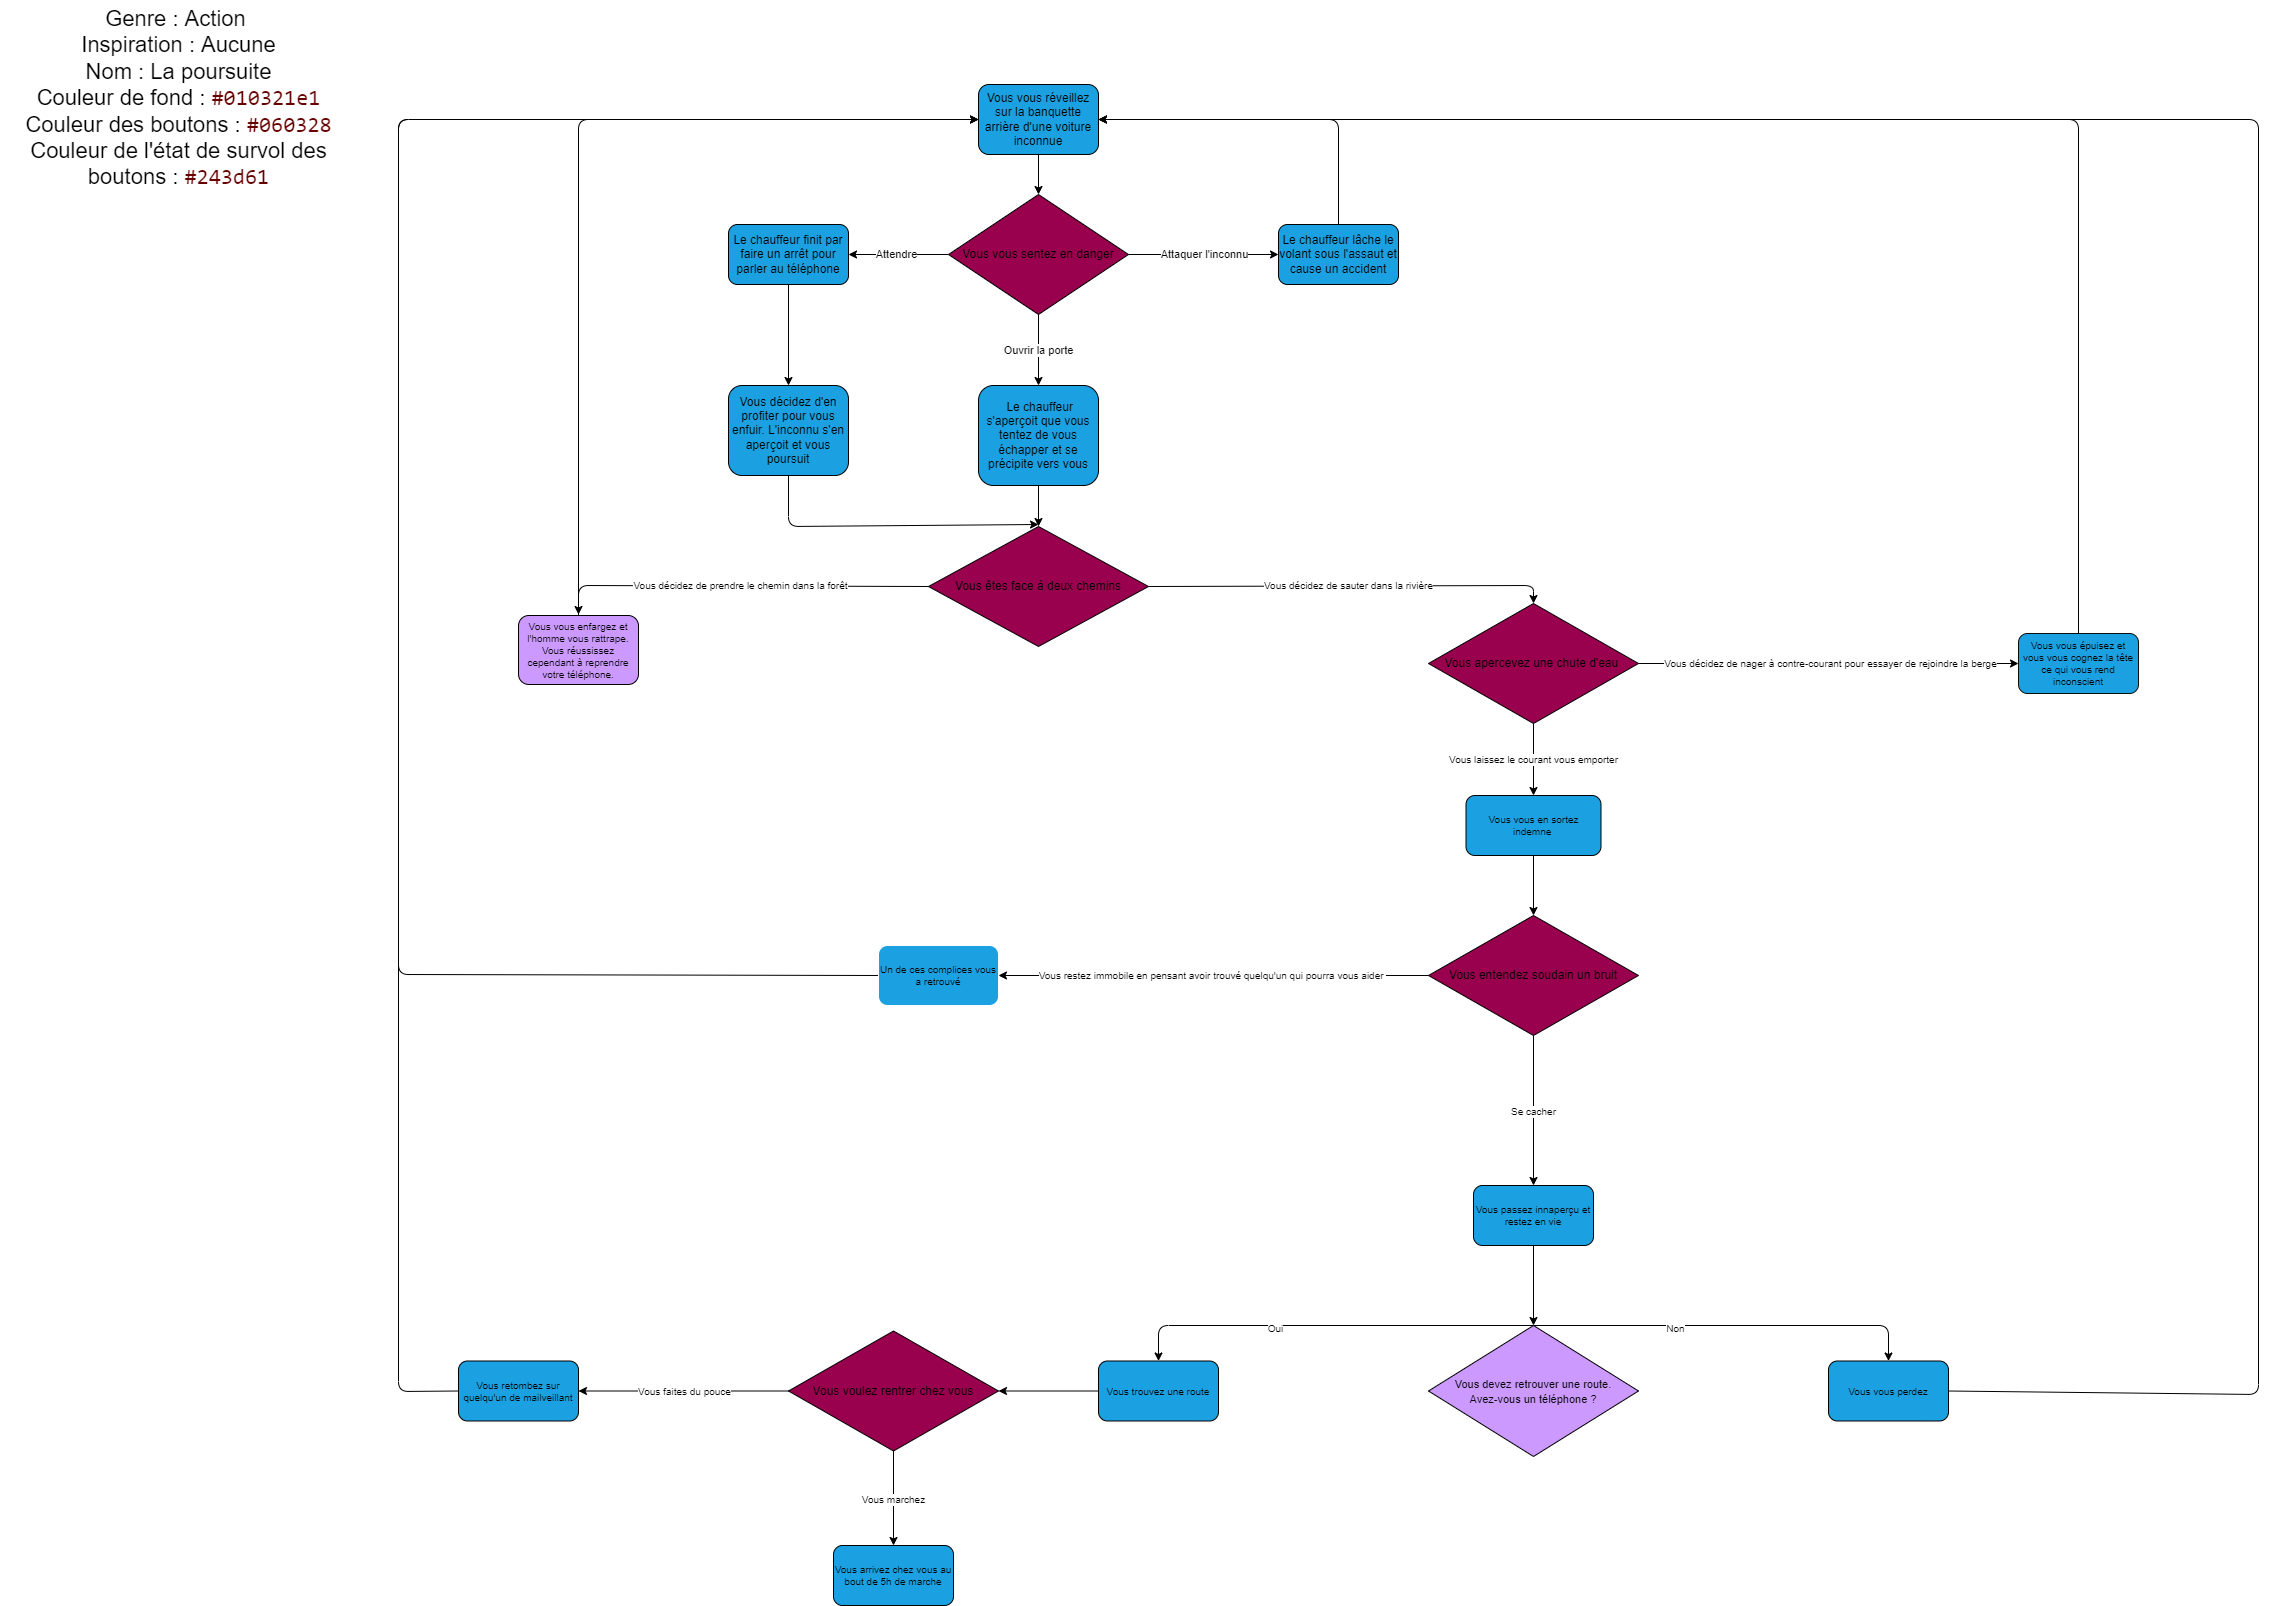

The diagram above was exported from draw.io. Its source (the exported page's mxGraphModel, read from the mxfile embedded in the PNG):
<mxGraphModel dx="2760" dy="2296" grid="1" gridSize="10" guides="1" tooltips="1" connect="1" arrows="1" fold="1" page="1" pageScale="1" pageWidth="3300" pageHeight="4681" background="#FFFFFF" math="0" shadow="0">
  <root>
    <mxCell id="0" />
    <mxCell id="1" parent="0" />
    <mxCell id="5" style="edgeStyle=none;html=1;fontColor=#000000;strokeColor=#000000;" parent="1" source="3" target="4" edge="1">
      <mxGeometry relative="1" as="geometry" />
    </mxCell>
    <mxCell id="3" value="Vous vous réveillez sur la banquette arrière d'une voiture inconnue" style="rounded=1;whiteSpace=wrap;html=1;fillColor=#1ba1e2;fontColor=#000000;strokeColor=#000000;" parent="1" vertex="1">
      <mxGeometry x="1093" y="184" width="120" height="70" as="geometry" />
    </mxCell>
    <mxCell id="10" value="&lt;span style=&quot;background-color: rgb(255 , 255 , 255)&quot;&gt;Attendre&lt;/span&gt;" style="edgeStyle=none;html=1;fontColor=#000000;strokeColor=#000000;" parent="1" source="4" target="7" edge="1">
      <mxGeometry relative="1" as="geometry" />
    </mxCell>
    <mxCell id="12" value="&lt;span style=&quot;background-color: rgb(255 , 255 , 255)&quot;&gt;Ouvrir la porte&lt;/span&gt;" style="edgeStyle=none;html=1;exitX=0.5;exitY=1;exitDx=0;exitDy=0;fontColor=#000000;strokeColor=#000000;" parent="1" source="4" target="8" edge="1">
      <mxGeometry relative="1" as="geometry" />
    </mxCell>
    <mxCell id="13" value="&lt;span style=&quot;background-color: rgb(255 , 255 , 255)&quot;&gt;Attaquer l'inconnu&lt;/span&gt;" style="edgeStyle=none;html=1;exitX=1;exitY=0.5;exitDx=0;exitDy=0;entryX=0;entryY=0.5;entryDx=0;entryDy=0;fontColor=#000000;strokeColor=#000000;" parent="1" source="4" target="9" edge="1">
      <mxGeometry relative="1" as="geometry" />
    </mxCell>
    <mxCell id="4" value="Vous vous sentez en danger" style="rhombus;whiteSpace=wrap;html=1;align=center;fillColor=#99004D;strokeColor=#000000;fontColor=#000000;" parent="1" vertex="1">
      <mxGeometry x="1063" y="294" width="180" height="120" as="geometry" />
    </mxCell>
    <mxCell id="22" style="edgeStyle=none;html=1;exitX=0.5;exitY=1;exitDx=0;exitDy=0;entryX=0.5;entryY=0;entryDx=0;entryDy=0;fontColor=#000000;strokeColor=#000000;" parent="1" source="7" target="21" edge="1">
      <mxGeometry relative="1" as="geometry" />
    </mxCell>
    <mxCell id="7" value="Le chauffeur finit par faire un arrêt pour parler au téléphone" style="rounded=1;whiteSpace=wrap;html=1;fillColor=#1ba1e2;fontColor=#000000;strokeColor=#000000;" parent="1" vertex="1">
      <mxGeometry x="843" y="324" width="120" height="60" as="geometry" />
    </mxCell>
    <mxCell id="25" style="edgeStyle=none;html=1;exitX=0.5;exitY=1;exitDx=0;exitDy=0;entryX=0.5;entryY=0;entryDx=0;entryDy=0;fontColor=#000000;strokeColor=#000000;" parent="1" source="8" target="18" edge="1">
      <mxGeometry relative="1" as="geometry" />
    </mxCell>
    <mxCell id="8" value="&amp;nbsp;Le chauffeur s'aperçoit que vous tentez de vous échapper et se précipite vers vous" style="rounded=1;whiteSpace=wrap;html=1;fillColor=#1ba1e2;strokeColor=#000000;fontColor=#000000;" parent="1" vertex="1">
      <mxGeometry x="1093" y="485" width="120" height="100" as="geometry" />
    </mxCell>
    <mxCell id="15" style="edgeStyle=none;html=1;exitX=0.5;exitY=0;exitDx=0;exitDy=0;entryX=1;entryY=0.5;entryDx=0;entryDy=0;fontColor=#000000;strokeColor=#000000;" parent="1" source="9" target="3" edge="1">
      <mxGeometry relative="1" as="geometry">
        <Array as="points">
          <mxPoint x="1453" y="219" />
        </Array>
      </mxGeometry>
    </mxCell>
    <mxCell id="9" value="Le chauffeur lâche le volant sous l'assaut et cause un accident" style="rounded=1;whiteSpace=wrap;html=1;fillColor=#1ba1e2;fontColor=#000000;strokeColor=#000000;" parent="1" vertex="1">
      <mxGeometry x="1393" y="324" width="120" height="60" as="geometry" />
    </mxCell>
    <mxCell id="45" value="&lt;span style=&quot;background-color: rgb(255 , 255 , 255)&quot;&gt;Vous décidez de prendre le chemin dans la forêt&lt;/span&gt;" style="edgeStyle=none;html=1;exitX=0;exitY=0.5;exitDx=0;exitDy=0;fontSize=10;fontColor=#000000;strokeColor=#000000;" parent="1" source="18" edge="1">
      <mxGeometry relative="1" as="geometry">
        <mxPoint x="693" y="714" as="targetPoint" />
        <Array as="points">
          <mxPoint x="693" y="685" />
        </Array>
      </mxGeometry>
    </mxCell>
    <mxCell id="47" value="&lt;span style=&quot;background-color: rgb(255 , 255 , 255)&quot;&gt;Vous décidez de sauter dans la rivière&lt;/span&gt;" style="edgeStyle=none;html=1;exitX=1;exitY=0.5;exitDx=0;exitDy=0;fontSize=10;entryX=0.5;entryY=0;entryDx=0;entryDy=0;fontColor=#000000;strokeColor=#000000;" parent="1" source="18" target="49" edge="1">
      <mxGeometry relative="1" as="geometry">
        <mxPoint x="1648" y="685" as="targetPoint" />
        <Array as="points">
          <mxPoint x="1648" y="685" />
        </Array>
      </mxGeometry>
    </mxCell>
    <mxCell id="18" value="&lt;div&gt;&lt;span&gt;Vous êtes face à deux chemins&lt;/span&gt;&lt;/div&gt;" style="rhombus;whiteSpace=wrap;html=1;align=center;fillColor=#99004D;strokeColor=#000000;fontColor=#000000;" parent="1" vertex="1">
      <mxGeometry x="1043" y="626" width="220" height="120" as="geometry" />
    </mxCell>
    <mxCell id="26" style="edgeStyle=none;html=1;exitX=0.5;exitY=1;exitDx=0;exitDy=0;fontSize=10;fontColor=#000000;strokeColor=#000000;" parent="1" source="21" edge="1">
      <mxGeometry relative="1" as="geometry">
        <Array as="points">
          <mxPoint x="903" y="626" />
        </Array>
        <mxPoint x="1153" y="624" as="targetPoint" />
      </mxGeometry>
    </mxCell>
    <mxCell id="21" value="Vous décidez d'en profiter pour vous enfuir. L'inconnu s'en aperçoit et vous poursuit" style="rounded=1;whiteSpace=wrap;html=1;fillColor=#1ba1e2;strokeColor=#000000;fontColor=#000000;" parent="1" vertex="1">
      <mxGeometry x="843" y="485" width="120" height="90" as="geometry" />
    </mxCell>
    <mxCell id="37" style="edgeStyle=none;html=1;exitX=0.5;exitY=0;exitDx=0;exitDy=0;entryX=0;entryY=0.5;entryDx=0;entryDy=0;fontSize=10;entryPerimeter=0;fontColor=#000000;strokeColor=#000000;" parent="1" source="35" target="3" edge="1">
      <mxGeometry relative="1" as="geometry">
        <Array as="points">
          <mxPoint x="693" y="219" />
        </Array>
      </mxGeometry>
    </mxCell>
    <mxCell id="35" value="Vous vous enfargez et l'homme vous rattrape.&lt;br&gt;Vous réussissez cependant à reprendre votre téléphone." style="rounded=1;whiteSpace=wrap;html=1;fontSize=10;fillColor=#CC99FF;fontColor=#000000;strokeColor=#000000;" parent="1" vertex="1">
      <mxGeometry x="633" y="715" width="120" height="69" as="geometry" />
    </mxCell>
    <mxCell id="51" value="&lt;span style=&quot;background-color: rgb(255 , 255 , 255)&quot;&gt;Vous décidez de nager à contre-courant pour essayer de rejoindre la berge&lt;/span&gt;" style="edgeStyle=none;html=1;exitX=1;exitY=0.5;exitDx=0;exitDy=0;entryX=0;entryY=0.5;entryDx=0;entryDy=0;fontSize=10;fontColor=#000000;strokeColor=#000000;" parent="1" source="49" target="50" edge="1">
      <mxGeometry relative="1" as="geometry" />
    </mxCell>
    <mxCell id="54" value="&lt;span style=&quot;background-color: rgb(255 , 255 , 255)&quot;&gt;Vous laissez le courant vous emporter&lt;/span&gt;" style="edgeStyle=none;html=1;exitX=0.5;exitY=1;exitDx=0;exitDy=0;entryX=0.5;entryY=0;entryDx=0;entryDy=0;fontSize=10;fontColor=#000000;strokeColor=#000000;" parent="1" source="49" target="53" edge="1">
      <mxGeometry relative="1" as="geometry" />
    </mxCell>
    <mxCell id="49" value="Vous apercevez une chute d'eau&amp;nbsp;" style="rhombus;whiteSpace=wrap;html=1;align=center;fillColor=#99004D;strokeColor=#000000;fontColor=#000000;" parent="1" vertex="1">
      <mxGeometry x="1543" y="703" width="210" height="120" as="geometry" />
    </mxCell>
    <mxCell id="52" style="edgeStyle=none;html=1;exitX=0.5;exitY=0;exitDx=0;exitDy=0;entryX=1;entryY=0.5;entryDx=0;entryDy=0;fontSize=10;fontColor=#000000;strokeColor=#000000;" parent="1" source="50" target="3" edge="1">
      <mxGeometry relative="1" as="geometry">
        <Array as="points">
          <mxPoint x="2193" y="219" />
        </Array>
      </mxGeometry>
    </mxCell>
    <mxCell id="50" value="Vous vous épuisez et vous vous cognez la tête ce qui vous rend inconscient" style="rounded=1;whiteSpace=wrap;html=1;fontSize=10;fillColor=#1ba1e2;fontColor=#000000;strokeColor=#0D0D0D;" parent="1" vertex="1">
      <mxGeometry x="2133" y="733" width="120" height="60" as="geometry" />
    </mxCell>
    <mxCell id="57" style="edgeStyle=none;html=1;exitX=0.5;exitY=1;exitDx=0;exitDy=0;entryX=0.5;entryY=0;entryDx=0;entryDy=0;fontSize=10;fontColor=#000000;strokeColor=#000000;" parent="1" source="53" target="56" edge="1">
      <mxGeometry relative="1" as="geometry" />
    </mxCell>
    <mxCell id="53" value="Vous vous en sortez indemne&amp;nbsp;" style="rounded=1;whiteSpace=wrap;html=1;fontSize=10;fillColor=#1ba1e2;fontColor=#000000;strokeColor=#000000;" parent="1" vertex="1">
      <mxGeometry x="1580.5" y="895" width="135" height="60" as="geometry" />
    </mxCell>
    <mxCell id="59" value="&lt;span style=&quot;background-color: rgb(255 , 255 , 255)&quot;&gt;Vous restez immobile en pensant avoir trouvé quelqu'un qui pourra vous aider&amp;nbsp;&lt;/span&gt;" style="edgeStyle=none;html=1;exitX=0;exitY=0.5;exitDx=0;exitDy=0;entryX=1;entryY=0.5;entryDx=0;entryDy=0;fontSize=10;fontColor=#000000;strokeColor=#000000;" parent="1" source="56" target="58" edge="1">
      <mxGeometry relative="1" as="geometry" />
    </mxCell>
    <mxCell id="63" value="&lt;span style=&quot;background-color: rgb(255 , 255 , 255)&quot;&gt;Se cacher&lt;/span&gt;" style="edgeStyle=none;html=1;exitX=0.5;exitY=1;exitDx=0;exitDy=0;fontSize=10;fontColor=#000000;strokeColor=#000000;" parent="1" source="56" target="62" edge="1">
      <mxGeometry relative="1" as="geometry" />
    </mxCell>
    <mxCell id="56" value="Vous entendez soudain un bruit" style="rhombus;whiteSpace=wrap;html=1;align=center;fillColor=#99004D;fontColor=#000000;strokeColor=#000000;" parent="1" vertex="1">
      <mxGeometry x="1543" y="1015" width="210" height="120" as="geometry" />
    </mxCell>
    <mxCell id="61" style="edgeStyle=none;html=1;exitX=0;exitY=0.5;exitDx=0;exitDy=0;entryX=0;entryY=0.5;entryDx=0;entryDy=0;fontSize=10;fontColor=#000000;strokeColor=#000000;" parent="1" source="58" target="3" edge="1">
      <mxGeometry relative="1" as="geometry">
        <Array as="points">
          <mxPoint x="513" y="1074" />
          <mxPoint x="513" y="219" />
        </Array>
      </mxGeometry>
    </mxCell>
    <mxCell id="58" value="Un de ces complices vous a retrouvé" style="rounded=1;whiteSpace=wrap;html=1;fontSize=10;fillColor=#1ba1e2;fontColor=#000000;strokeColor=#FFFFFF;" parent="1" vertex="1">
      <mxGeometry x="993" y="1045" width="120" height="60" as="geometry" />
    </mxCell>
    <mxCell id="65" style="edgeStyle=none;html=1;exitX=0.5;exitY=1;exitDx=0;exitDy=0;fontSize=10;fontColor=#000000;strokeColor=#000000;" parent="1" source="62" target="64" edge="1">
      <mxGeometry relative="1" as="geometry" />
    </mxCell>
    <mxCell id="62" value="Vous passez innaperçu et restez en vie" style="rounded=1;whiteSpace=wrap;html=1;fontSize=10;fillColor=#1ba1e2;fontColor=#000000;strokeColor=#000000;" parent="1" vertex="1">
      <mxGeometry x="1588" y="1285" width="120" height="60" as="geometry" />
    </mxCell>
    <mxCell id="68" style="edgeStyle=none;html=1;exitX=0.5;exitY=0;exitDx=0;exitDy=0;entryX=0.5;entryY=0;entryDx=0;entryDy=0;fontSize=10;fontColor=#000000;strokeColor=#000000;" parent="1" source="64" target="66" edge="1">
      <mxGeometry relative="1" as="geometry">
        <Array as="points">
          <mxPoint x="1273" y="1425" />
        </Array>
      </mxGeometry>
    </mxCell>
    <mxCell id="69" value="&lt;span style=&quot;background-color: rgb(255 , 255 , 255)&quot;&gt;Oui&lt;/span&gt;" style="edgeLabel;html=1;align=center;verticalAlign=middle;resizable=0;points=[];fontSize=10;fontColor=#000000;" parent="68" vertex="1" connectable="0">
      <mxGeometry x="0.2579" y="1" relative="1" as="geometry">
        <mxPoint as="offset" />
      </mxGeometry>
    </mxCell>
    <mxCell id="70" style="edgeStyle=none;html=1;exitX=0.5;exitY=0;exitDx=0;exitDy=0;entryX=0.5;entryY=0;entryDx=0;entryDy=0;fontSize=10;fontColor=#000000;strokeColor=#000000;" parent="1" source="64" target="67" edge="1">
      <mxGeometry relative="1" as="geometry">
        <Array as="points">
          <mxPoint x="2003" y="1425" />
        </Array>
      </mxGeometry>
    </mxCell>
    <mxCell id="71" value="&lt;span style=&quot;background-color: rgb(255 , 255 , 255)&quot;&gt;Non&lt;/span&gt;" style="edgeLabel;html=1;align=center;verticalAlign=middle;resizable=0;points=[];fontSize=10;fontColor=#000000;" parent="70" vertex="1" connectable="0">
      <mxGeometry x="-0.2754" y="-1" relative="1" as="geometry">
        <mxPoint as="offset" />
      </mxGeometry>
    </mxCell>
    <mxCell id="64" value="&lt;font style=&quot;font-size: 11px&quot;&gt;Vous devez retrouver une route.&lt;br&gt;Avez-vous un téléphone ?&lt;/font&gt;" style="rhombus;whiteSpace=wrap;html=1;align=center;fillColor=#CC99FF;fontColor=#000000;strokeColor=#000000;" parent="1" vertex="1">
      <mxGeometry x="1543" y="1425" width="210" height="131" as="geometry" />
    </mxCell>
    <mxCell id="75" style="edgeStyle=none;html=1;exitX=0;exitY=0.5;exitDx=0;exitDy=0;entryX=1;entryY=0.5;entryDx=0;entryDy=0;fontSize=10;fontColor=#000000;strokeColor=#000000;" parent="1" source="66" target="74" edge="1">
      <mxGeometry relative="1" as="geometry" />
    </mxCell>
    <mxCell id="66" value="Vous trouvez une route" style="rounded=1;whiteSpace=wrap;html=1;fontSize=10;fillColor=#1ba1e2;fontColor=#000000;strokeColor=#000000;" parent="1" vertex="1">
      <mxGeometry x="1213" y="1460.5" width="120" height="60" as="geometry" />
    </mxCell>
    <mxCell id="72" style="edgeStyle=none;html=1;exitX=1;exitY=0.5;exitDx=0;exitDy=0;entryX=1;entryY=0.5;entryDx=0;entryDy=0;fontSize=10;strokeColor=#000000;" parent="1" source="67" target="3" edge="1">
      <mxGeometry relative="1" as="geometry">
        <Array as="points">
          <mxPoint x="2373" y="1494" />
          <mxPoint x="2373" y="219" />
        </Array>
      </mxGeometry>
    </mxCell>
    <mxCell id="67" value="Vous vous perdez" style="rounded=1;whiteSpace=wrap;html=1;fontSize=10;fillColor=#1ba1e2;fontColor=#000000;strokeColor=#000000;" parent="1" vertex="1">
      <mxGeometry x="1943" y="1460.5" width="120" height="60" as="geometry" />
    </mxCell>
    <mxCell id="77" value="&lt;span style=&quot;background-color: rgb(255 , 255 , 255)&quot;&gt;Vous marchez&lt;/span&gt;" style="edgeStyle=none;html=1;exitX=0.5;exitY=1;exitDx=0;exitDy=0;fontSize=10;fontColor=#000000;strokeColor=#000000;" parent="1" source="74" target="76" edge="1">
      <mxGeometry relative="1" as="geometry" />
    </mxCell>
    <mxCell id="79" value="&lt;span style=&quot;background-color: rgb(255 , 255 , 255)&quot;&gt;Vous faites du pouce&lt;/span&gt;" style="edgeStyle=none;html=1;exitX=0;exitY=0.5;exitDx=0;exitDy=0;entryX=1;entryY=0.5;entryDx=0;entryDy=0;fontSize=10;fontColor=#000000;strokeColor=#000000;" parent="1" source="74" target="78" edge="1">
      <mxGeometry relative="1" as="geometry" />
    </mxCell>
    <mxCell id="74" value="Vous voulez rentrer chez vous" style="rhombus;whiteSpace=wrap;html=1;align=center;fillColor=#99004D;fontColor=#000000;strokeColor=#000000;" parent="1" vertex="1">
      <mxGeometry x="903" y="1430.5" width="210" height="120" as="geometry" />
    </mxCell>
    <mxCell id="76" value="Vous arrivez chez vous au bout de 5h de marche" style="rounded=1;whiteSpace=wrap;html=1;fontSize=10;fillColor=#1ba1e2;fontColor=#000000;strokeColor=#000000;" parent="1" vertex="1">
      <mxGeometry x="948" y="1645" width="120" height="60" as="geometry" />
    </mxCell>
    <mxCell id="83" style="edgeStyle=none;html=1;exitX=0;exitY=0.5;exitDx=0;exitDy=0;entryX=0;entryY=0.5;entryDx=0;entryDy=0;fontSize=11;fontColor=#000000;strokeColor=#000000;" parent="1" source="78" target="3" edge="1">
      <mxGeometry relative="1" as="geometry">
        <Array as="points">
          <mxPoint x="513" y="1491" />
          <mxPoint x="513" y="219" />
        </Array>
      </mxGeometry>
    </mxCell>
    <mxCell id="78" value="Vous retombez sur quelqu'un de mailveillant" style="rounded=1;whiteSpace=wrap;html=1;fontSize=10;fillColor=#1ba1e2;fontColor=#000000;strokeColor=#000000;" parent="1" vertex="1">
      <mxGeometry x="573" y="1460.5" width="120" height="60" as="geometry" />
    </mxCell>
    <mxCell id="86" value="&lt;font style=&quot;font-size: 22px&quot;&gt;&lt;font style=&quot;font-size: 22px&quot;&gt;&lt;font color=&quot;#000000&quot;&gt;Genre : Action&amp;nbsp;&lt;/font&gt;&lt;br&gt;&lt;font color=&quot;#000000&quot;&gt;Inspiration : Aucune&lt;/font&gt;&lt;br&gt;&lt;font color=&quot;#000000&quot;&gt;Nom : La poursuite&lt;/font&gt;&lt;br&gt;&lt;font color=&quot;#000000&quot;&gt;Couleur de fond :&amp;nbsp;&lt;/font&gt;&lt;span style=&quot;font-family: &amp;#34;consolas&amp;#34; , &amp;#34;courier new&amp;#34; , monospace&quot;&gt;&lt;font color=&quot;#660000&quot;&gt;#010321e1&lt;/font&gt;&lt;/span&gt;&lt;br&gt;&lt;font color=&quot;#000000&quot;&gt;Couleur des boutons :&amp;nbsp;&lt;/font&gt;&lt;span style=&quot;font-family: &amp;#34;consolas&amp;#34; , &amp;#34;courier new&amp;#34; , monospace&quot;&gt;&lt;font color=&quot;#660000&quot;&gt;#060328&lt;/font&gt;&lt;/span&gt;&lt;br&gt;&lt;font color=&quot;#000000&quot;&gt;Couleur de l'état de survol des boutons :&amp;nbsp;&lt;/font&gt;&lt;span style=&quot;font-family: &amp;#34;consolas&amp;#34; , &amp;#34;courier new&amp;#34; , monospace&quot;&gt;&lt;font color=&quot;#660000&quot;&gt;#243d61&lt;/font&gt;&lt;/span&gt;&lt;br&gt;&lt;/font&gt;&lt;font color=&quot;#000000&quot;&gt;&amp;nbsp;&lt;/font&gt;&lt;/font&gt;" style="text;html=1;strokeColor=none;fillColor=none;align=center;verticalAlign=middle;whiteSpace=wrap;rounded=0;strokeWidth=4;" parent="1" vertex="1">
      <mxGeometry x="117" y="102" width="353" height="218" as="geometry" />
    </mxCell>
  </root>
</mxGraphModel>